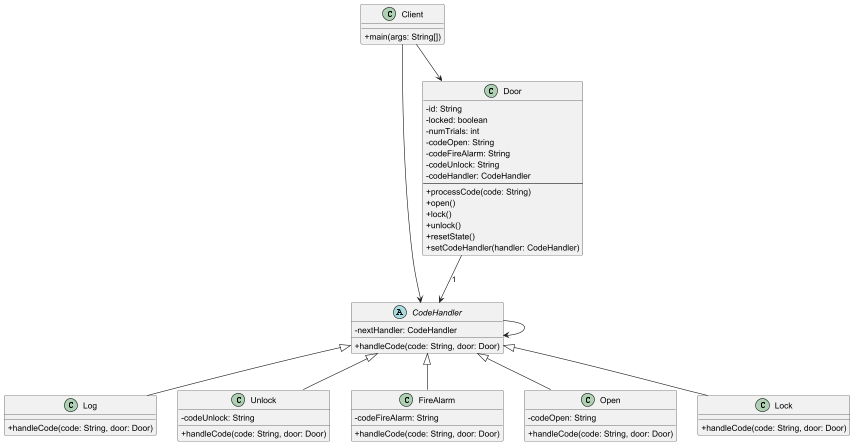

The diagram above was rendered by PlantUML. Its source (embedded in the PNG):
@startuml
skinparam classAttributeIconSize 0

    abstract class CodeHandler {
        - nextHandler: CodeHandler
        + handleCode(code: String, door: Door)
    }

    class Log {
        + handleCode(code: String, door: Door)
    }

    class Unlock {
        - codeUnlock: String
        + handleCode(code: String, door: Door)
    }

    class FireAlarm {
        - codeFireAlarm: String
        + handleCode(code: String, door: Door)
    }

    class Open {
        - codeOpen: String
        + handleCode(code: String, door: Door)
    }

    class Lock {
        + handleCode(code: String, door: Door)
    }

    class Door {
        - id: String
        - locked: boolean
        - numTrials: int
        - codeOpen: String
        - codeFireAlarm: String
        - codeUnlock: String
        - codeHandler: CodeHandler
        --
        + processCode(code: String)
        + open()
        + lock()
        + unlock()
        + resetState()
        + setCodeHandler(handler: CodeHandler)
    }

    class Client {
        + main(args: String[])
    }


CodeHandler <|-- Log
CodeHandler <|-- Unlock
CodeHandler <|-- FireAlarm
CodeHandler <|-- Open
CodeHandler <|-- Lock

Door --> CodeHandler : 1
CodeHandler --> CodeHandler

Client --> Door
Client --> CodeHandler

@enduml